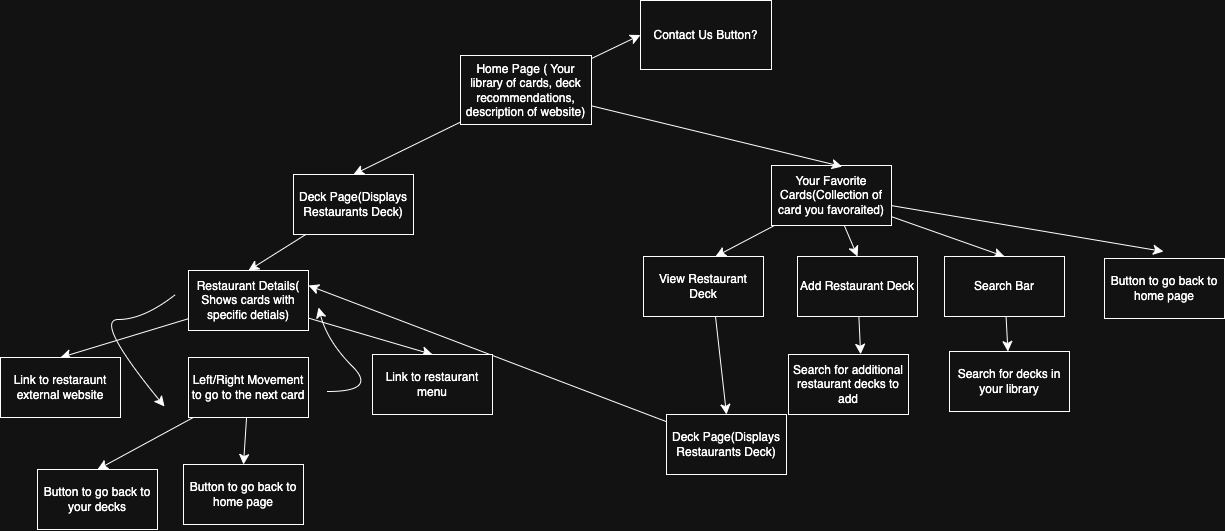

The diagram above was exported from draw.io. Its source (the exported page's mxGraphModel, read from the mxfile embedded in the PNG):
<mxGraphModel dx="1447" dy="844" grid="1" gridSize="10" guides="1" tooltips="1" connect="1" arrows="1" fold="1" page="1" pageScale="1" pageWidth="850" pageHeight="1100" math="0" shadow="0">
  <root>
    <mxCell id="0" />
    <mxCell id="1" parent="0" />
    <mxCell id="DrPeMs-V0KnNvA11IB1R-1" style="edgeStyle=none;curved=1;rounded=0;orthogonalLoop=1;jettySize=auto;html=1;entryX=0.5;entryY=0;entryDx=0;entryDy=0;fontSize=12;startSize=8;endSize=8;" edge="1" parent="1" source="DrPeMs-V0KnNvA11IB1R-3" target="DrPeMs-V0KnNvA11IB1R-5">
      <mxGeometry relative="1" as="geometry" />
    </mxCell>
    <mxCell id="DrPeMs-V0KnNvA11IB1R-2" style="edgeStyle=none;curved=1;rounded=0;orthogonalLoop=1;jettySize=auto;html=1;entryX=0;entryY=0.5;entryDx=0;entryDy=0;fontSize=12;startSize=8;endSize=8;" edge="1" parent="1" source="DrPeMs-V0KnNvA11IB1R-3" target="DrPeMs-V0KnNvA11IB1R-31">
      <mxGeometry relative="1" as="geometry" />
    </mxCell>
    <mxCell id="DrPeMs-V0KnNvA11IB1R-3" value="Home Page ( Your library of cards, deck recommendations, description of website)" style="rounded=0;whiteSpace=wrap;html=1;" vertex="1" parent="1">
      <mxGeometry x="770" y="285" width="131" height="69" as="geometry" />
    </mxCell>
    <mxCell id="DrPeMs-V0KnNvA11IB1R-4" style="edgeStyle=none;curved=1;rounded=0;orthogonalLoop=1;jettySize=auto;html=1;entryX=0.5;entryY=0;entryDx=0;entryDy=0;fontSize=12;startSize=8;endSize=8;" edge="1" parent="1" source="DrPeMs-V0KnNvA11IB1R-5" target="DrPeMs-V0KnNvA11IB1R-13">
      <mxGeometry relative="1" as="geometry" />
    </mxCell>
    <mxCell id="DrPeMs-V0KnNvA11IB1R-5" value="Deck Page(Displays Restaurants Deck)" style="rounded=0;whiteSpace=wrap;html=1;" vertex="1" parent="1">
      <mxGeometry x="603" y="404" width="120" height="60" as="geometry" />
    </mxCell>
    <mxCell id="DrPeMs-V0KnNvA11IB1R-6" style="edgeStyle=none;curved=1;rounded=0;orthogonalLoop=1;jettySize=auto;html=1;entryX=0.5;entryY=0;entryDx=0;entryDy=0;fontSize=12;startSize=8;endSize=8;" edge="1" parent="1" source="DrPeMs-V0KnNvA11IB1R-10" target="DrPeMs-V0KnNvA11IB1R-21">
      <mxGeometry relative="1" as="geometry" />
    </mxCell>
    <mxCell id="DrPeMs-V0KnNvA11IB1R-7" style="edgeStyle=none;curved=1;rounded=0;orthogonalLoop=1;jettySize=auto;html=1;entryX=0.5;entryY=0;entryDx=0;entryDy=0;fontSize=12;startSize=8;endSize=8;" edge="1" parent="1" source="DrPeMs-V0KnNvA11IB1R-10" target="DrPeMs-V0KnNvA11IB1R-19">
      <mxGeometry relative="1" as="geometry" />
    </mxCell>
    <mxCell id="DrPeMs-V0KnNvA11IB1R-8" style="edgeStyle=none;curved=1;rounded=0;orthogonalLoop=1;jettySize=auto;html=1;entryX=0.5;entryY=0;entryDx=0;entryDy=0;fontSize=12;startSize=8;endSize=8;" edge="1" parent="1" source="DrPeMs-V0KnNvA11IB1R-10">
      <mxGeometry relative="1" as="geometry">
        <mxPoint x="1024.9999999999998" y="486" as="targetPoint" />
      </mxGeometry>
    </mxCell>
    <mxCell id="DrPeMs-V0KnNvA11IB1R-9" style="edgeStyle=none;curved=1;rounded=0;orthogonalLoop=1;jettySize=auto;html=1;entryX=0.5;entryY=0;entryDx=0;entryDy=0;fontSize=12;startSize=8;endSize=8;" edge="1" parent="1" source="DrPeMs-V0KnNvA11IB1R-10">
      <mxGeometry relative="1" as="geometry">
        <mxPoint x="1473" y="481" as="targetPoint" />
      </mxGeometry>
    </mxCell>
    <mxCell id="DrPeMs-V0KnNvA11IB1R-10" value="Your Favorite Cards(Collection of card you favoraited)" style="rounded=0;whiteSpace=wrap;html=1;" vertex="1" parent="1">
      <mxGeometry x="1081" y="395" width="120" height="60" as="geometry" />
    </mxCell>
    <mxCell id="DrPeMs-V0KnNvA11IB1R-11" style="edgeStyle=none;curved=1;rounded=0;orthogonalLoop=1;jettySize=auto;html=1;entryX=0.5;entryY=0;entryDx=0;entryDy=0;fontSize=12;startSize=8;endSize=8;" edge="1" parent="1" source="DrPeMs-V0KnNvA11IB1R-13" target="DrPeMs-V0KnNvA11IB1R-32">
      <mxGeometry relative="1" as="geometry" />
    </mxCell>
    <mxCell id="DrPeMs-V0KnNvA11IB1R-12" style="edgeStyle=none;curved=1;rounded=0;orthogonalLoop=1;jettySize=auto;html=1;entryX=0.5;entryY=0;entryDx=0;entryDy=0;fontSize=12;startSize=8;endSize=8;" edge="1" parent="1" source="DrPeMs-V0KnNvA11IB1R-13" target="DrPeMs-V0KnNvA11IB1R-35">
      <mxGeometry relative="1" as="geometry" />
    </mxCell>
    <mxCell id="DrPeMs-V0KnNvA11IB1R-13" value="Restaurant Details( Shows cards with specific detials)" style="rounded=0;whiteSpace=wrap;html=1;" vertex="1" parent="1">
      <mxGeometry x="498" y="500" width="120" height="60" as="geometry" />
    </mxCell>
    <mxCell id="DrPeMs-V0KnNvA11IB1R-14" style="edgeStyle=none;curved=1;rounded=0;orthogonalLoop=1;jettySize=auto;html=1;entryX=0.5;entryY=0;entryDx=0;entryDy=0;fontSize=12;startSize=8;endSize=8;" edge="1" parent="1" source="DrPeMs-V0KnNvA11IB1R-16" target="DrPeMs-V0KnNvA11IB1R-24">
      <mxGeometry relative="1" as="geometry" />
    </mxCell>
    <mxCell id="DrPeMs-V0KnNvA11IB1R-15" style="edgeStyle=none;curved=1;rounded=0;orthogonalLoop=1;jettySize=auto;html=1;entryX=0.5;entryY=0;entryDx=0;entryDy=0;fontSize=12;startSize=8;endSize=8;" edge="1" parent="1" source="DrPeMs-V0KnNvA11IB1R-16" target="DrPeMs-V0KnNvA11IB1R-33">
      <mxGeometry relative="1" as="geometry" />
    </mxCell>
    <mxCell id="DrPeMs-V0KnNvA11IB1R-16" value="Left/Right Movement to go to the next card" style="rounded=0;whiteSpace=wrap;html=1;" vertex="1" parent="1">
      <mxGeometry x="498" y="587" width="120" height="60" as="geometry" />
    </mxCell>
    <mxCell id="DrPeMs-V0KnNvA11IB1R-17" style="edgeStyle=none;curved=1;rounded=0;orthogonalLoop=1;jettySize=auto;html=1;exitX=0.5;exitY=1;exitDx=0;exitDy=0;entryX=0.5;entryY=0;entryDx=0;entryDy=0;fontSize=12;startSize=8;endSize=8;" edge="1" parent="1" target="DrPeMs-V0KnNvA11IB1R-26">
      <mxGeometry relative="1" as="geometry">
        <mxPoint x="1024.9999999999998" y="546.0000000000002" as="sourcePoint" />
      </mxGeometry>
    </mxCell>
    <mxCell id="DrPeMs-V0KnNvA11IB1R-18" value="View Restaurant Deck" style="rounded=0;whiteSpace=wrap;html=1;" vertex="1" parent="1">
      <mxGeometry x="953" y="486" width="120" height="60" as="geometry" />
    </mxCell>
    <mxCell id="DrPeMs-V0KnNvA11IB1R-19" value="Add Restaurant Deck" style="rounded=0;whiteSpace=wrap;html=1;" vertex="1" parent="1">
      <mxGeometry x="1107" y="486" width="120" height="60" as="geometry" />
    </mxCell>
    <mxCell id="DrPeMs-V0KnNvA11IB1R-20" value="" style="edgeStyle=none;curved=1;rounded=0;orthogonalLoop=1;jettySize=auto;html=1;fontSize=12;startSize=8;endSize=8;" edge="1" parent="1" source="DrPeMs-V0KnNvA11IB1R-21" target="DrPeMs-V0KnNvA11IB1R-28">
      <mxGeometry relative="1" as="geometry" />
    </mxCell>
    <mxCell id="DrPeMs-V0KnNvA11IB1R-21" value="Search Bar" style="rounded=0;whiteSpace=wrap;html=1;" vertex="1" parent="1">
      <mxGeometry x="1254" y="486" width="120" height="60" as="geometry" />
    </mxCell>
    <mxCell id="DrPeMs-V0KnNvA11IB1R-22" value="" style="curved=1;endArrow=classic;html=1;rounded=0;fontSize=12;startSize=8;endSize=8;" edge="1" parent="1">
      <mxGeometry width="50" height="50" relative="1" as="geometry">
        <mxPoint x="637" y="621" as="sourcePoint" />
        <mxPoint x="628" y="537" as="targetPoint" />
        <Array as="points">
          <mxPoint x="687" y="621" />
          <mxPoint x="637" y="571" />
        </Array>
      </mxGeometry>
    </mxCell>
    <mxCell id="DrPeMs-V0KnNvA11IB1R-23" value="" style="curved=1;endArrow=classic;html=1;rounded=0;fontSize=12;startSize=8;endSize=8;" edge="1" parent="1">
      <mxGeometry width="50" height="50" relative="1" as="geometry">
        <mxPoint x="485" y="524" as="sourcePoint" />
        <mxPoint x="474" y="636" as="targetPoint" />
        <Array as="points">
          <mxPoint x="453" y="549" />
          <mxPoint x="403" y="549" />
        </Array>
      </mxGeometry>
    </mxCell>
    <mxCell id="DrPeMs-V0KnNvA11IB1R-24" value="Button to go back to home page" style="rounded=0;whiteSpace=wrap;html=1;" vertex="1" parent="1">
      <mxGeometry x="493" y="694" width="120" height="60" as="geometry" />
    </mxCell>
    <mxCell id="DrPeMs-V0KnNvA11IB1R-25" style="edgeStyle=none;curved=1;rounded=0;orthogonalLoop=1;jettySize=auto;html=1;entryX=1;entryY=0.25;entryDx=0;entryDy=0;fontSize=12;startSize=8;endSize=8;" edge="1" parent="1" source="DrPeMs-V0KnNvA11IB1R-26" target="DrPeMs-V0KnNvA11IB1R-13">
      <mxGeometry relative="1" as="geometry" />
    </mxCell>
    <mxCell id="DrPeMs-V0KnNvA11IB1R-26" value="Deck Page(Displays Restaurants Deck)" style="rounded=0;whiteSpace=wrap;html=1;" vertex="1" parent="1">
      <mxGeometry x="976" y="644" width="120" height="60" as="geometry" />
    </mxCell>
    <mxCell id="DrPeMs-V0KnNvA11IB1R-27" value="Search for additional restaurant decks to add" style="rounded=0;whiteSpace=wrap;html=1;" vertex="1" parent="1">
      <mxGeometry x="1098" y="584" width="120" height="60" as="geometry" />
    </mxCell>
    <mxCell id="DrPeMs-V0KnNvA11IB1R-28" value="Search for decks in your library" style="rounded=0;whiteSpace=wrap;html=1;" vertex="1" parent="1">
      <mxGeometry x="1259" y="581" width="120" height="60" as="geometry" />
    </mxCell>
    <mxCell id="DrPeMs-V0KnNvA11IB1R-29" style="edgeStyle=none;curved=1;rounded=0;orthogonalLoop=1;jettySize=auto;html=1;entryX=0.589;entryY=0.018;entryDx=0;entryDy=0;entryPerimeter=0;fontSize=12;startSize=8;endSize=8;" edge="1" parent="1" source="DrPeMs-V0KnNvA11IB1R-3" target="DrPeMs-V0KnNvA11IB1R-10">
      <mxGeometry relative="1" as="geometry" />
    </mxCell>
    <mxCell id="DrPeMs-V0KnNvA11IB1R-30" style="edgeStyle=none;curved=1;rounded=0;orthogonalLoop=1;jettySize=auto;html=1;entryX=0.601;entryY=-0.004;entryDx=0;entryDy=0;entryPerimeter=0;fontSize=12;startSize=8;endSize=8;" edge="1" parent="1" source="DrPeMs-V0KnNvA11IB1R-19" target="DrPeMs-V0KnNvA11IB1R-27">
      <mxGeometry relative="1" as="geometry" />
    </mxCell>
    <mxCell id="DrPeMs-V0KnNvA11IB1R-31" value="Contact Us Button?" style="rounded=0;whiteSpace=wrap;html=1;" vertex="1" parent="1">
      <mxGeometry x="950" y="230" width="131" height="69" as="geometry" />
    </mxCell>
    <mxCell id="DrPeMs-V0KnNvA11IB1R-32" value="Link to restaraunt external website" style="rounded=0;whiteSpace=wrap;html=1;" vertex="1" parent="1">
      <mxGeometry x="310" y="587" width="120" height="60" as="geometry" />
    </mxCell>
    <mxCell id="DrPeMs-V0KnNvA11IB1R-33" value="Button to go back to your decks" style="rounded=0;whiteSpace=wrap;html=1;" vertex="1" parent="1">
      <mxGeometry x="347" y="699" width="120" height="60" as="geometry" />
    </mxCell>
    <mxCell id="DrPeMs-V0KnNvA11IB1R-34" value="Button to go back to home page" style="rounded=0;whiteSpace=wrap;html=1;" vertex="1" parent="1">
      <mxGeometry x="1414" y="488" width="120" height="60" as="geometry" />
    </mxCell>
    <mxCell id="DrPeMs-V0KnNvA11IB1R-35" value="Link to restaurant menu" style="rounded=0;whiteSpace=wrap;html=1;" vertex="1" parent="1">
      <mxGeometry x="682" y="584" width="120" height="60" as="geometry" />
    </mxCell>
  </root>
</mxGraphModel>